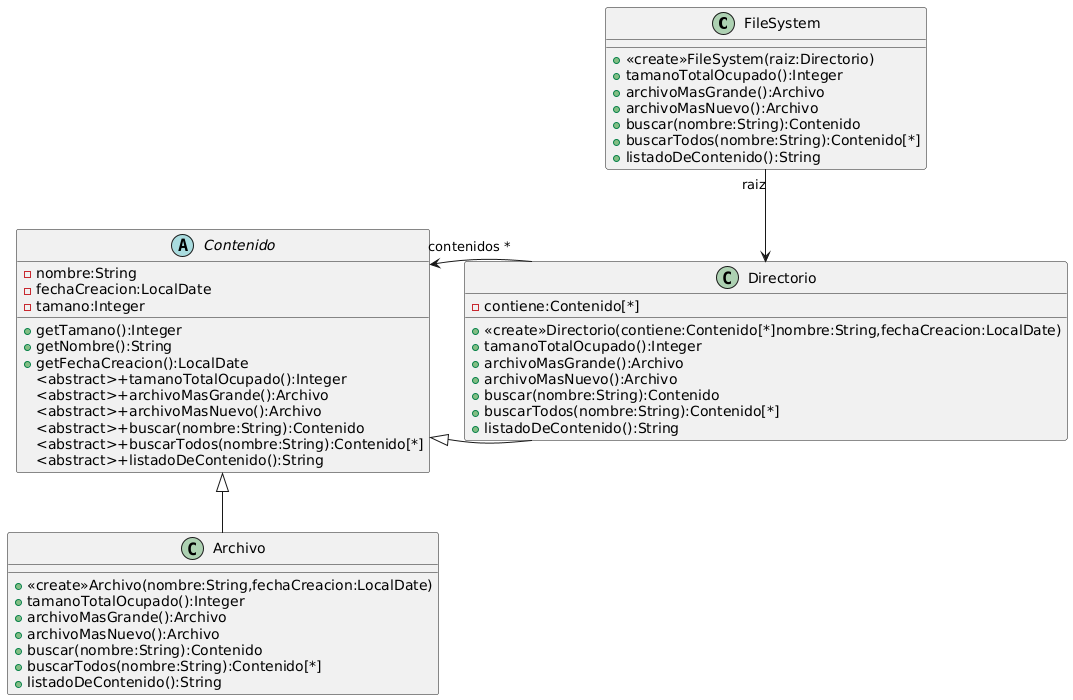

The diagram above was rendered by PlantUML. Its source (embedded in the PNG):
@startuml
class FileSystem{
+<<create>>FileSystem(raiz:Directorio)
+tamanoTotalOcupado():Integer
+archivoMasGrande():Archivo
+archivoMasNuevo():Archivo
+buscar(nombre:String):Contenido
+buscarTodos(nombre:String):Contenido[*]
+listadoDeContenido():String
}

abstract class Contenido{
-nombre:String
-fechaCreacion:LocalDate
-tamano:Integer
+getTamano():Integer
+getNombre():String
+getFechaCreacion():LocalDate
<abstract>+tamanoTotalOcupado():Integer
<abstract>+archivoMasGrande():Archivo
<abstract>+archivoMasNuevo():Archivo
<abstract>+buscar(nombre:String):Contenido
<abstract>+buscarTodos(nombre:String):Contenido[*]
<abstract>+listadoDeContenido():String
}

class Archivo extends Contenido{
+<<create>>Archivo(nombre:String,fechaCreacion:LocalDate)
+tamanoTotalOcupado():Integer
+archivoMasGrande():Archivo
+archivoMasNuevo():Archivo
+buscar(nombre:String):Contenido
+buscarTodos(nombre:String):Contenido[*]
+listadoDeContenido():String
}

class Directorio extends Contenido{
+<<create>>Directorio(contiene:Contenido[*]nombre:String,fechaCreacion:LocalDate)
-contiene:Contenido[*]
+tamanoTotalOcupado():Integer
+archivoMasGrande():Archivo
+archivoMasNuevo():Archivo
+buscar(nombre:String):Contenido
+buscarTodos(nombre:String):Contenido[*]
+listadoDeContenido():String
}
Directorio "contenidos *" -> Contenido
FileSystem "raiz"--> Directorio
@enduml